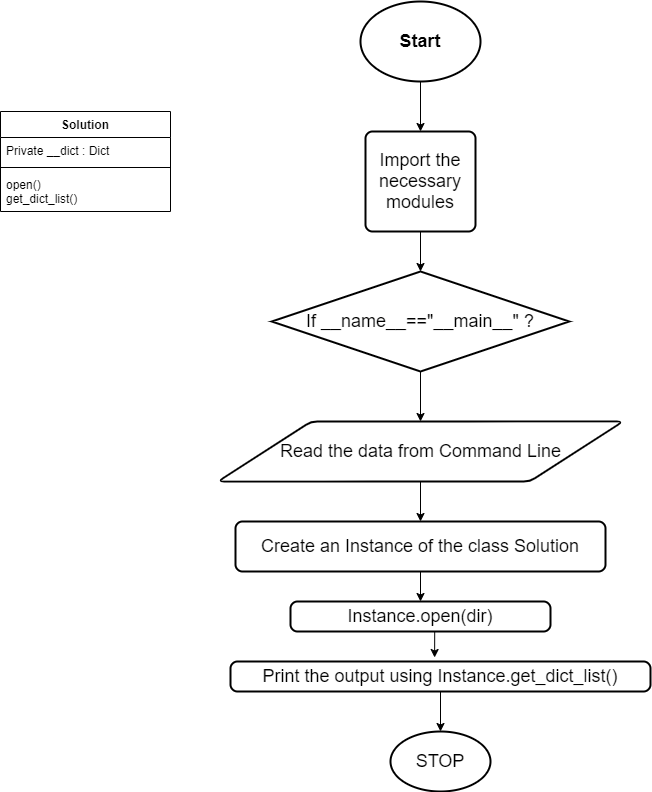

The diagram above was exported from draw.io. Its source (the exported page's mxGraphModel, read from the mxfile embedded in the PNG):
<mxGraphModel dx="1736" dy="972" grid="1" gridSize="10" guides="1" tooltips="1" connect="1" arrows="1" fold="1" page="1" pageScale="1" pageWidth="827" pageHeight="1169" math="0" shadow="0">
  <root>
    <mxCell id="WIyWlLk6GJQsqaUBKTNV-0" />
    <mxCell id="WIyWlLk6GJQsqaUBKTNV-1" parent="WIyWlLk6GJQsqaUBKTNV-0" />
    <mxCell id="TbiAUbsXPbSOn2YVLHxK-0" value="Solution" style="swimlane;fontStyle=1;align=center;verticalAlign=top;childLayout=stackLayout;horizontal=1;startSize=26;horizontalStack=0;resizeParent=1;resizeParentMax=0;resizeLast=0;collapsible=1;marginBottom=0;" vertex="1" parent="WIyWlLk6GJQsqaUBKTNV-1">
      <mxGeometry x="20" y="120" width="170" height="100" as="geometry" />
    </mxCell>
    <mxCell id="TbiAUbsXPbSOn2YVLHxK-1" value="Private __dict : Dict" style="text;strokeColor=none;fillColor=none;align=left;verticalAlign=top;spacingLeft=4;spacingRight=4;overflow=hidden;rotatable=0;points=[[0,0.5],[1,0.5]];portConstraint=eastwest;" vertex="1" parent="TbiAUbsXPbSOn2YVLHxK-0">
      <mxGeometry y="26" width="170" height="26" as="geometry" />
    </mxCell>
    <mxCell id="TbiAUbsXPbSOn2YVLHxK-2" value="" style="line;strokeWidth=1;fillColor=none;align=left;verticalAlign=middle;spacingTop=-1;spacingLeft=3;spacingRight=3;rotatable=0;labelPosition=right;points=[];portConstraint=eastwest;" vertex="1" parent="TbiAUbsXPbSOn2YVLHxK-0">
      <mxGeometry y="52" width="170" height="8" as="geometry" />
    </mxCell>
    <mxCell id="TbiAUbsXPbSOn2YVLHxK-3" value="open()&#10;get_dict_list()" style="text;strokeColor=none;fillColor=none;align=left;verticalAlign=top;spacingLeft=4;spacingRight=4;overflow=hidden;rotatable=0;points=[[0,0.5],[1,0.5]];portConstraint=eastwest;" vertex="1" parent="TbiAUbsXPbSOn2YVLHxK-0">
      <mxGeometry y="60" width="170" height="40" as="geometry" />
    </mxCell>
    <mxCell id="TbiAUbsXPbSOn2YVLHxK-8" style="edgeStyle=orthogonalEdgeStyle;rounded=0;orthogonalLoop=1;jettySize=auto;html=1;exitX=0.5;exitY=1;exitDx=0;exitDy=0;exitPerimeter=0;entryX=0.5;entryY=0;entryDx=0;entryDy=0;" edge="1" parent="WIyWlLk6GJQsqaUBKTNV-1" target="TbiAUbsXPbSOn2YVLHxK-5">
      <mxGeometry relative="1" as="geometry">
        <mxPoint x="432.5" y="90" as="sourcePoint" />
      </mxGeometry>
    </mxCell>
    <mxCell id="TbiAUbsXPbSOn2YVLHxK-9" style="edgeStyle=orthogonalEdgeStyle;rounded=0;orthogonalLoop=1;jettySize=auto;html=1;exitX=0.5;exitY=1;exitDx=0;exitDy=0;entryX=0.5;entryY=0;entryDx=0;entryDy=0;" edge="1" parent="WIyWlLk6GJQsqaUBKTNV-1" target="TbiAUbsXPbSOn2YVLHxK-6">
      <mxGeometry relative="1" as="geometry">
        <mxPoint x="432.5" y="230" as="sourcePoint" />
      </mxGeometry>
    </mxCell>
    <mxCell id="TbiAUbsXPbSOn2YVLHxK-11" style="edgeStyle=orthogonalEdgeStyle;rounded=0;orthogonalLoop=1;jettySize=auto;html=1;exitX=0.5;exitY=1;exitDx=0;exitDy=0;entryX=0.53;entryY=0;entryDx=0;entryDy=0;entryPerimeter=0;" edge="1" parent="WIyWlLk6GJQsqaUBKTNV-1" target="TbiAUbsXPbSOn2YVLHxK-7">
      <mxGeometry relative="1" as="geometry">
        <mxPoint x="432.5" y="330" as="sourcePoint" />
      </mxGeometry>
    </mxCell>
    <mxCell id="TbiAUbsXPbSOn2YVLHxK-18" style="edgeStyle=orthogonalEdgeStyle;rounded=0;orthogonalLoop=1;jettySize=auto;html=1;exitX=0.5;exitY=1;exitDx=0;exitDy=0;exitPerimeter=0;entryX=0.5;entryY=0;entryDx=0;entryDy=0;" edge="1" parent="WIyWlLk6GJQsqaUBKTNV-1" source="TbiAUbsXPbSOn2YVLHxK-13" target="TbiAUbsXPbSOn2YVLHxK-14">
      <mxGeometry relative="1" as="geometry" />
    </mxCell>
    <mxCell id="TbiAUbsXPbSOn2YVLHxK-13" value="&lt;b&gt;&lt;font style=&quot;font-size: 18px&quot;&gt;Start&lt;/font&gt;&lt;/b&gt;" style="strokeWidth=2;html=1;shape=mxgraph.flowchart.start_1;whiteSpace=wrap;fontFamily=Helvetica;fontSize=12;fontColor=#000000;align=center;strokeColor=#000000;fillColor=#ffffff;" vertex="1" parent="WIyWlLk6GJQsqaUBKTNV-1">
      <mxGeometry x="380" y="10" width="120" height="80" as="geometry" />
    </mxCell>
    <mxCell id="TbiAUbsXPbSOn2YVLHxK-19" style="edgeStyle=orthogonalEdgeStyle;rounded=0;orthogonalLoop=1;jettySize=auto;html=1;exitX=0.5;exitY=1;exitDx=0;exitDy=0;entryX=0.5;entryY=0;entryDx=0;entryDy=0;entryPerimeter=0;" edge="1" parent="WIyWlLk6GJQsqaUBKTNV-1" source="TbiAUbsXPbSOn2YVLHxK-14" target="TbiAUbsXPbSOn2YVLHxK-17">
      <mxGeometry relative="1" as="geometry" />
    </mxCell>
    <mxCell id="TbiAUbsXPbSOn2YVLHxK-14" value="Import the necessary modules" style="rounded=1;whiteSpace=wrap;html=1;absoluteArcSize=1;arcSize=14;strokeWidth=2;fontSize=18;" vertex="1" parent="WIyWlLk6GJQsqaUBKTNV-1">
      <mxGeometry x="385" y="140" width="110" height="100" as="geometry" />
    </mxCell>
    <mxCell id="TbiAUbsXPbSOn2YVLHxK-21" style="edgeStyle=orthogonalEdgeStyle;rounded=0;orthogonalLoop=1;jettySize=auto;html=1;exitX=0.5;exitY=1;exitDx=0;exitDy=0;entryX=0.5;entryY=0;entryDx=0;entryDy=0;" edge="1" parent="WIyWlLk6GJQsqaUBKTNV-1" source="TbiAUbsXPbSOn2YVLHxK-15" target="TbiAUbsXPbSOn2YVLHxK-16">
      <mxGeometry relative="1" as="geometry" />
    </mxCell>
    <mxCell id="TbiAUbsXPbSOn2YVLHxK-15" value="Read the data from Command Line&lt;br&gt;" style="shape=parallelogram;html=1;strokeWidth=2;perimeter=parallelogramPerimeter;whiteSpace=wrap;rounded=1;arcSize=12;size=0.23;fontSize=18;" vertex="1" parent="WIyWlLk6GJQsqaUBKTNV-1">
      <mxGeometry x="237.5" y="430" width="405" height="60" as="geometry" />
    </mxCell>
    <mxCell id="TbiAUbsXPbSOn2YVLHxK-23" style="edgeStyle=orthogonalEdgeStyle;rounded=0;orthogonalLoop=1;jettySize=auto;html=1;exitX=0.5;exitY=1;exitDx=0;exitDy=0;entryX=0.5;entryY=0;entryDx=0;entryDy=0;" edge="1" parent="WIyWlLk6GJQsqaUBKTNV-1" source="TbiAUbsXPbSOn2YVLHxK-16" target="TbiAUbsXPbSOn2YVLHxK-22">
      <mxGeometry relative="1" as="geometry" />
    </mxCell>
    <mxCell id="TbiAUbsXPbSOn2YVLHxK-16" value="Create an Instance of the class Solution" style="rounded=1;whiteSpace=wrap;html=1;absoluteArcSize=1;arcSize=14;strokeWidth=2;fontSize=18;" vertex="1" parent="WIyWlLk6GJQsqaUBKTNV-1">
      <mxGeometry x="255" y="530" width="370" height="50" as="geometry" />
    </mxCell>
    <mxCell id="TbiAUbsXPbSOn2YVLHxK-20" style="edgeStyle=orthogonalEdgeStyle;rounded=0;orthogonalLoop=1;jettySize=auto;html=1;exitX=0.5;exitY=1;exitDx=0;exitDy=0;exitPerimeter=0;entryX=0.5;entryY=0;entryDx=0;entryDy=0;" edge="1" parent="WIyWlLk6GJQsqaUBKTNV-1" source="TbiAUbsXPbSOn2YVLHxK-17" target="TbiAUbsXPbSOn2YVLHxK-15">
      <mxGeometry relative="1" as="geometry" />
    </mxCell>
    <mxCell id="TbiAUbsXPbSOn2YVLHxK-17" value="&lt;font style=&quot;font-size: 18px&quot;&gt;If __name__==&quot;__main__&quot; ?&lt;/font&gt;" style="strokeWidth=2;html=1;shape=mxgraph.flowchart.decision;whiteSpace=wrap;" vertex="1" parent="WIyWlLk6GJQsqaUBKTNV-1">
      <mxGeometry x="291.25" y="280" width="297.5" height="100" as="geometry" />
    </mxCell>
    <mxCell id="TbiAUbsXPbSOn2YVLHxK-25" style="edgeStyle=orthogonalEdgeStyle;rounded=0;orthogonalLoop=1;jettySize=auto;html=1;exitX=0.5;exitY=1;exitDx=0;exitDy=0;entryX=0.486;entryY=-0.133;entryDx=0;entryDy=0;entryPerimeter=0;" edge="1" parent="WIyWlLk6GJQsqaUBKTNV-1" source="TbiAUbsXPbSOn2YVLHxK-22" target="TbiAUbsXPbSOn2YVLHxK-24">
      <mxGeometry relative="1" as="geometry" />
    </mxCell>
    <mxCell id="TbiAUbsXPbSOn2YVLHxK-22" value="&lt;font style=&quot;font-size: 18px&quot;&gt;Instance.open(dir)&lt;br&gt;&lt;/font&gt;" style="rounded=1;whiteSpace=wrap;html=1;absoluteArcSize=1;arcSize=14;strokeWidth=2;" vertex="1" parent="WIyWlLk6GJQsqaUBKTNV-1">
      <mxGeometry x="310" y="610" width="260" height="30" as="geometry" />
    </mxCell>
    <mxCell id="TbiAUbsXPbSOn2YVLHxK-27" style="edgeStyle=orthogonalEdgeStyle;rounded=0;orthogonalLoop=1;jettySize=auto;html=1;exitX=0.5;exitY=1;exitDx=0;exitDy=0;entryX=0.5;entryY=0;entryDx=0;entryDy=0;entryPerimeter=0;" edge="1" parent="WIyWlLk6GJQsqaUBKTNV-1" source="TbiAUbsXPbSOn2YVLHxK-24" target="TbiAUbsXPbSOn2YVLHxK-26">
      <mxGeometry relative="1" as="geometry" />
    </mxCell>
    <mxCell id="TbiAUbsXPbSOn2YVLHxK-24" value="&lt;font style=&quot;font-size: 18px&quot;&gt;Print the output using Instance.get_dict_list()&lt;/font&gt;" style="rounded=1;whiteSpace=wrap;html=1;absoluteArcSize=1;arcSize=14;strokeWidth=2;" vertex="1" parent="WIyWlLk6GJQsqaUBKTNV-1">
      <mxGeometry x="250" y="670" width="420" height="30" as="geometry" />
    </mxCell>
    <mxCell id="TbiAUbsXPbSOn2YVLHxK-26" value="&lt;font style=&quot;font-size: 18px&quot;&gt;STOP&lt;/font&gt;" style="strokeWidth=2;html=1;shape=mxgraph.flowchart.start_1;whiteSpace=wrap;" vertex="1" parent="WIyWlLk6GJQsqaUBKTNV-1">
      <mxGeometry x="410" y="740" width="100" height="60" as="geometry" />
    </mxCell>
  </root>
</mxGraphModel>